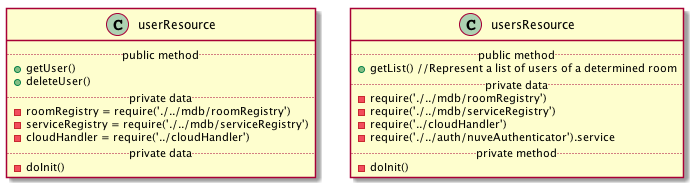

The diagram above was rendered by PlantUML. Its source (embedded in the PNG):
@startuml
class userResource {
    .. public method ..
    + getUser()
    + deleteUser()
    .. private data ..
    - roomRegistry = require('./../mdb/roomRegistry')
    - serviceRegistry = require('./../mdb/serviceRegistry')
    - cloudHandler = require('../cloudHandler')
    .. private data ..
    - doInit()
}

class usersResource {
    .. public method ..
    + getList() //Represent a list of users of a determined room
    .. private data ..
    - require('./../mdb/roomRegistry')
    - require('./../mdb/serviceRegistry')
    - require('../cloudHandler')
    - require('./../auth/nuveAuthenticator').service
    .. private method ..
    - doInit()
}

@enduml